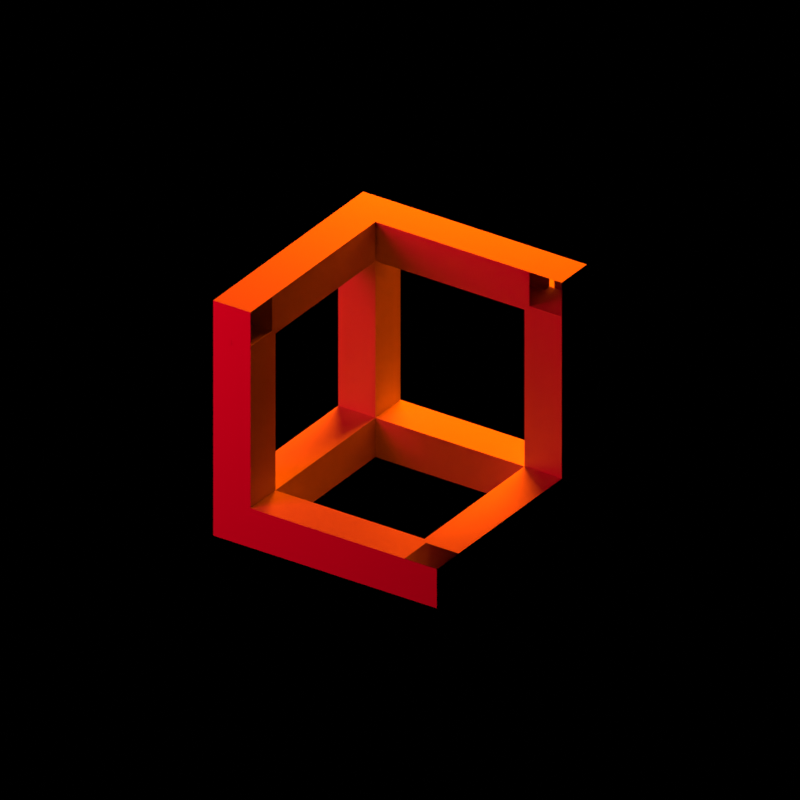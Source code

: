 # Source: supertag.blend  (saved by Blender 2.81.16; exported with 4.5.12 LTS)
import bpy
from mathutils import Matrix  # noqa: F401  (used for matrix-valued properties, if any)

bpy.ops.wm.read_factory_settings(use_empty=True)
scene = bpy.context.scene
scene.name = 'Scene'

# ---- collections
col_front_collection = bpy.data.collections.new('Front Collection'); scene.collection.children.link(col_front_collection)
col_back_collection = bpy.data.collections.new('Back Collection'); scene.collection.children.link(col_back_collection)
col_middle_collection = bpy.data.collections.new('Middle Collection'); scene.collection.children.link(col_middle_collection)
col_pillars = bpy.data.collections.new('Pillars'); scene.collection.children.link(col_pillars)
col_pillars.hide_render = True
col_joints = bpy.data.collections.new('Joints'); scene.collection.children.link(col_joints)
col_joints.hide_render = True

# ---- materials (node trees are filled in below, after node groups)
mat_material = bpy.data.materials.new('Material')

# ---- material node trees
mat_material.use_nodes = True; mat_material.node_tree.nodes.clear()
_N = mat_material.node_tree.nodes; _L = mat_material.node_tree.links
n0 = _N.new('ShaderNodeOutputMaterial'); n0.name = 'Material Output'; n0.location = (324, 281)
n1 = _N.new('ShaderNodeBsdfPrincipled'); n1.name = 'Principled BSDF'; n1.location = (34, 281)
n1.distribution = 'GGX'
n1.subsurface_method = 'BURLEY'
n1.inputs[2].default_value = 0.6864
n1.inputs[3].default_value = 1.45
n1.inputs[27].default_value = (0.0, 0.0, 0.0, 1.0)
n1.inputs[28].default_value = 1.0
_L.new(n1.outputs[0], n0.inputs[0])
n0.is_active_output = True

# ---- world
world_world = bpy.data.worlds.new('World'); scene.world = world_world
world_world.use_nodes = True; world_world.node_tree.nodes.clear()
_N = world_world.node_tree.nodes; _L = world_world.node_tree.links
n0 = _N.new('ShaderNodeOutputWorld'); n0.name = 'World Output'; n0.location = (653, 300)
n1 = _N.new('ShaderNodeBackground'); n1.name = 'Background'; n1.location = (385, 288)
n1.inputs[0].default_value = (0.0, 0.0, 0.0, 1.0)
_L.new(n1.outputs[0], n0.inputs[0])
n0.is_active_output = True
world_world.color = (0.05088, 0.05088, 0.05088)
world_world.use_sun_shadow = False
world_world.sun_shadow_jitter_overblur = 0.0

# ---- cameras
cam_camera = bpy.data.cameras.new('Camera')
cam_camera.type = 'ORTHO'
cam_camera.clip_start = 1.2
cam_camera.clip_end = 100.0
cam_camera.lens = 171.3
cam_camera.ortho_scale = 7.314
cam_camera.show_limits = True
cam_camera.lens_unit = 'FOV'

# ---- lights
light_light_001 = bpy.data.lights.new('Light.001', 'AREA')
light_light_001.color = (1.0, 0.09068, 0.0)
light_light_001.transmission_factor = 0.0
light_light_001.energy = 899.3
light_light_001.shadow_soft_size = 5.0
light_light_001.shadow_maximum_resolution = 0.003
light_light_001.use_absolute_resolution = True
light_light_001.shape = 'DISK'
light_light_001.size = 5.0
light_light_001.size_y = 5.0
light_light_000 = bpy.data.lights.new('Light.000', 'AREA')
light_light_000.color = (1.0, 0.0, 0.01681)
light_light_000.transmission_factor = 0.0
light_light_000.energy = 346.0
light_light_000.shadow_soft_size = 5.0
light_light_000.shadow_maximum_resolution = 0.003
light_light_000.use_absolute_resolution = True
light_light_000.shape = 'DISK'
light_light_000.size = 5.0
light_light_000.size_y = 5.0

# ---- meshes
me_joint = bpy.data.meshes.new('Joint')
me_joint.from_pydata([(-1.0, -1.0, -1.0), (-1.0, -1.0, 1.0), (-1.0, 1.0, -1.0), (-1.0, 1.0, 1.0), (1.0, -1.0, -1.0), (1.0, 1.0, -1.0), (1.0, 1.0, 1.0)], [], [(0, 1, 3, 2), (2, 3, 6, 5), (2, 5, 4, 0)])
_uv = me_joint.uv_layers.new(name='UVMap')
_uv.uv.foreach_set('vector', [0.375, 0.0, 0.625, 0.0, 0.625, 0.25, 0.375, 0.25, 0.375, 0.25, 0.625, 0.25, 0.625, 0.5, 0.375, 0.5, 0.125, 0.5, 0.375, 0.5, 0.375, 0.75, 0.125, 0.75])
me_joint.materials.append(mat_material)
me_joint.use_remesh_fix_poles = True
me_joint.use_remesh_preserve_attributes = False
me_joint.use_mirror_vertex_groups = False
me_joint.update()
me_pillar = bpy.data.meshes.new('Pillar')
me_pillar.from_pydata([(-1.0, -1.0, -4.26), (-1.0, 1.0, -4.26), (1.0, -1.0, -4.26), (1.0, 1.0, -4.26), (1.0, 1.0, 4.26), (-1.0, 1.0, 4.26), (-1.0, -1.0, 4.26), (1.0, -1.0, 4.26)], [], [(4, 5, 6, 7), (1, 5, 4, 3), (0, 6, 5, 1), (2, 7, 6, 0), (3, 4, 7, 2)])
_uv = me_pillar.uv_layers.new(name='UVMap')
_uv.uv.foreach_set('vector', [0.625, 0.5, 0.875, 0.5, 0.875, 0.75, 0.625, 0.75, 0.875, 0.5, 0.875, 0.5, 0.625, 0.5, 0.625, 0.5, 0.875, 0.75, 0.875, 0.75, 0.875, 0.5, 0.875, 0.5, 0.625, 0.75, 0.625, 0.75, 0.875, 0.75, 0.875, 0.75, 0.625, 0.5, 0.625, 0.5, 0.625, 0.75, 0.625, 0.75])
me_pillar.materials.append(mat_material)
me_pillar.use_remesh_fix_poles = True
me_pillar.use_remesh_preserve_attributes = False
me_pillar.use_mirror_vertex_groups = False
me_pillar.update()

# ---- objects
ob_cuberotator = bpy.data.objects.new('CubeRotator', None)
ob_camera = bpy.data.objects.new('Camera', cam_camera)
ob_empty = bpy.data.objects.new('Empty', None)
ob_light_001 = bpy.data.objects.new('Light.001', light_light_001)
ob_light_000 = bpy.data.objects.new('Light.000', light_light_000)
ob_joint_007 = bpy.data.objects.new('Joint.007', me_joint)
ob_pillar_010 = bpy.data.objects.new('Pillar.010', me_pillar)
ob_pillar_007 = bpy.data.objects.new('Pillar.007', me_pillar)
ob_pillar_008 = bpy.data.objects.new('Pillar.008', me_pillar)
ob_joint_002 = bpy.data.objects.new('Joint.002', me_joint)
ob_pillar_006 = bpy.data.objects.new('Pillar.006', me_pillar)
ob_pillar_005 = bpy.data.objects.new('Pillar.005', me_pillar)
ob_pillar = bpy.data.objects.new('Pillar', me_pillar)
ob_joint_004 = bpy.data.objects.new('Joint.004', me_joint)
ob_joint_005 = bpy.data.objects.new('Joint.005', me_joint)
ob_joint_003 = bpy.data.objects.new('Joint.003', me_joint)
ob_joint_006 = bpy.data.objects.new('Joint.006', me_joint)
ob_joint = bpy.data.objects.new('Joint', me_joint)
ob_joint_001 = bpy.data.objects.new('Joint.001', me_joint)
ob_pillar_002 = bpy.data.objects.new('Pillar.002', me_pillar)
ob_pillar_001 = bpy.data.objects.new('Pillar.001', me_pillar)
ob_pillar_004 = bpy.data.objects.new('Pillar.004', me_pillar)
ob_pillar_011 = bpy.data.objects.new('Pillar.011', me_pillar)
ob_pillar_003 = bpy.data.objects.new('Pillar.003', me_pillar)
ob_pillar_009 = bpy.data.objects.new('Pillar.009', me_pillar)

# ---- transforms, parenting, visibility, modifiers, constraints
ob_cuberotator.location = (0.0, 0.0, 0.0)
ob_cuberotator.scale = (0.8827, 0.8827, 0.8827)
ob_cuberotator.empty_display_type = 'SPHERE'
ob_cuberotator.empty_display_size = 2.75
ob_cuberotator.lineart.crease_threshold = 0.0
ob_camera.location = (19.99, 13.41, 13.4)
ob_camera.rotation_euler = (1.571, -0.0, 0.0)
ob_camera.lock_rotations_4d = False
ob_camera.empty_display_type = 'ARROWS'
ob_camera.color = (0.0, 0.0, 0.0, 0.0)
ob_camera.display_type = 'WIRE'
ob_camera.lineart.crease_threshold = 0.0
_c = ob_camera.constraints.new('TRACK_TO'); _c.name = 'Track To'
_c.target = ob_empty
ob_empty.location = (0.0, 0.0, 0.0)
ob_empty.lineart.crease_threshold = 0.0
ob_light_001.location = (-5.053, -1.814, 2.911)
ob_light_001.rotation_euler = (0.6503, 0.05522, 1.866)
ob_light_001.lock_rotations_4d = False
ob_light_001.empty_display_type = 'ARROWS'
ob_light_001.color = (0.0, 0.0, 0.0, 0.0)
ob_light_001.lineart.crease_threshold = 0.0
_c = ob_light_001.constraints.new('TRACK_TO'); _c.name = 'Track To'
_c.target = ob_empty
ob_light_000.location = (7.579, -4.906, 3.493)
ob_light_000.rotation_euler = (0.6503, 0.05522, 1.866)
ob_light_000.lock_rotations_4d = False
ob_light_000.empty_display_type = 'ARROWS'
ob_light_000.color = (0.0, 0.0, 0.0, 0.0)
ob_light_000.lineart.crease_threshold = 0.0
_c = ob_light_000.constraints.new('TRACK_TO'); _c.name = 'Track To'
_c.target = ob_empty
ob_joint_007.parent = ob_cuberotator
ob_joint_007.matrix_parent_inverse = Matrix(((0.2323, -0.0, 0.0, -1.161), (-0.0, 0.2323, -0.0, -4.646), (0.0, -0.0, 0.2323, -1.161), (-0.0, 0.0, -0.0, 1.0)))
ob_joint_007.location = (0.0, 15.0, 0.0)
ob_joint_007.rotation_euler = (1.571, 3.142, 3.142)
ob_joint_007.lineart.crease_threshold = 0.0
ob_pillar_010.parent = ob_cuberotator
ob_pillar_010.matrix_parent_inverse = Matrix(((0.2323, -0.0, 0.0, -1.161), (-0.0, 0.2323, -0.0, -4.646), (0.0, -0.0, 0.2323, -1.161), (-0.0, 0.0, -0.0, 1.0)))
ob_pillar_010.location = (1.743e-06, 20.0, 6.459e-09)
ob_pillar_010.rotation_euler = (1.571, -3.258e-07, 2.384e-07)
ob_pillar_010.lineart.crease_threshold = 0.0
ob_pillar_007.parent = ob_cuberotator
ob_pillar_007.matrix_parent_inverse = Matrix(((0.2323, -0.0, 0.0, -1.161), (-0.0, 0.2323, -0.0, -4.646), (0.0, -0.0, 0.2323, -1.161), (-0.0, 0.0, -0.0, 1.0)))
ob_pillar_007.location = (1.909e-06, 15.0, 5.0)
ob_pillar_007.lineart.crease_threshold = 0.0
ob_pillar_008.parent = ob_cuberotator
ob_pillar_008.matrix_parent_inverse = Matrix(((0.2323, -0.0, 0.0, -1.161), (-0.0, 0.2323, -0.0, -4.646), (0.0, -0.0, 0.2323, -1.161), (-0.0, 0.0, -0.0, 1.0)))
ob_pillar_008.location = (5.0, 15.0, 1.909e-06)
ob_pillar_008.rotation_euler = (-0.0, 1.571, 0.0)
ob_pillar_008.lineart.crease_threshold = 0.0
ob_joint_002.parent = ob_cuberotator
ob_joint_002.matrix_parent_inverse = Matrix(((0.2323, -0.0, 0.0, -1.161), (-0.0, 0.2323, -0.0, -4.646), (0.0, -0.0, 0.2323, -1.161), (-0.0, 0.0, -0.0, 1.0)))
ob_joint_002.location = (10.0, 25.0, 10.0)
ob_joint_002.rotation_euler = (1.571, -3.258e-07, -1.571)
ob_joint_002.lineart.crease_threshold = 0.0
ob_pillar_006.parent = ob_cuberotator
ob_pillar_006.matrix_parent_inverse = Matrix(((0.2323, -0.0, 0.0, -1.161), (-0.0, 0.2323, -0.0, -4.646), (0.0, -0.0, 0.2323, -1.161), (-0.0, 0.0, -0.0, 1.0)))
ob_pillar_006.location = (10.0, 25.0, 5.0)
ob_pillar_006.lineart.crease_threshold = 0.0
ob_pillar_005.parent = ob_cuberotator
ob_pillar_005.matrix_parent_inverse = Matrix(((0.2323, -0.0, 0.0, -1.161), (-0.0, 0.2323, -0.0, -4.646), (0.0, -0.0, 0.2323, -1.161), (-0.0, 0.0, -0.0, 1.0)))
ob_pillar_005.location = (5.0, 25.0, 10.0)
ob_pillar_005.rotation_euler = (1.571, -3.258e-07, -1.571)
ob_pillar_005.lineart.crease_threshold = 0.0
ob_pillar.parent = ob_cuberotator
ob_pillar.matrix_parent_inverse = Matrix(((0.2323, -0.0, 0.0, -1.161), (-0.0, 0.2323, -0.0, -4.646), (0.0, -0.0, 0.2323, -1.161), (-0.0, 0.0, -0.0, 1.0)))
ob_pillar.location = (10.0, 20.0, 10.0)
ob_pillar.rotation_euler = (1.571, -3.258e-07, 3.142)
ob_pillar.lineart.crease_threshold = 0.0
ob_joint_004.parent = ob_cuberotator
ob_joint_004.matrix_parent_inverse = Matrix(((0.2323, -0.0, 0.0, -1.161), (-0.0, 0.2323, -0.0, -4.646), (0.0, -0.0, 0.2323, -1.161), (-0.0, 0.0, -0.0, 1.0)))
ob_joint_004.location = (10.0, 15.0, 0.0)
ob_joint_004.rotation_euler = (4.712, 3.258e-07, 1.571)
ob_joint_004.lineart.crease_threshold = 0.0
ob_joint_005.parent = ob_cuberotator
ob_joint_005.matrix_parent_inverse = Matrix(((0.2323, -0.0, 0.0, -1.161), (-0.0, 0.2323, -0.0, -4.646), (0.0, -0.0, 0.2323, -1.161), (-0.0, 0.0, -0.0, 1.0)))
ob_joint_005.location = (0.0, 25.0, 0.0)
ob_joint_005.rotation_euler = (-1.571, 3.258e-07, -1.571)
ob_joint_005.lineart.crease_threshold = 0.0
ob_joint_003.parent = ob_cuberotator
ob_joint_003.matrix_parent_inverse = Matrix(((0.2323, -0.0, 0.0, -1.161), (-0.0, 0.2323, -0.0, -4.646), (0.0, -0.0, 0.2323, -1.161), (-0.0, 0.0, -0.0, 1.0)))
ob_joint_003.location = (0.0, 15.0, 10.0)
ob_joint_003.rotation_euler = (1.571, -3.258e-07, 1.571)
ob_joint_003.lineart.crease_threshold = 0.0
ob_joint_006.parent = ob_cuberotator
ob_joint_006.matrix_parent_inverse = Matrix(((0.2323, -0.0, 0.0, -1.161), (-0.0, 0.2323, -0.0, -4.646), (0.0, -0.0, 0.2323, -1.161), (-0.0, 0.0, -0.0, 1.0)))
ob_joint_006.location = (10.0, 25.0, 0.0)
ob_joint_006.rotation_euler = (-1.571, 1.748e-07, 3.142)
ob_joint_006.lineart.crease_threshold = 0.0
ob_joint.parent = ob_cuberotator
ob_joint.matrix_parent_inverse = Matrix(((0.2323, -0.0, 0.0, -1.161), (-0.0, 0.2323, -0.0, -4.646), (0.0, -0.0, 0.2323, -1.161), (-0.0, 0.0, -0.0, 1.0)))
ob_joint.location = (10.0, 15.0, 10.0)
ob_joint.rotation_euler = (1.571, -3.258e-07, 3.142)
ob_joint.lineart.crease_threshold = 0.0
ob_joint_001.parent = ob_cuberotator
ob_joint_001.matrix_parent_inverse = Matrix(((0.2323, -0.0, 0.0, -1.161), (-0.0, 0.2323, -0.0, -4.646), (0.0, -0.0, 0.2323, -1.161), (-0.0, 0.0, -0.0, 1.0)))
ob_joint_001.location = (0.0, 25.0, 10.0)
ob_joint_001.rotation_euler = (1.571, -3.258e-07, 2.384e-07)
ob_joint_001.lineart.crease_threshold = 0.0
ob_pillar_002.parent = ob_cuberotator
ob_pillar_002.matrix_parent_inverse = Matrix(((0.2323, -0.0, 0.0, -1.161), (-0.0, 0.2323, -0.0, -4.646), (0.0, -0.0, 0.2323, -1.161), (-0.0, 0.0, -0.0, 1.0)))
ob_pillar_002.location = (10.0, 15.0, 5.0)
ob_pillar_002.lineart.crease_threshold = 0.0
ob_pillar_001.parent = ob_cuberotator
ob_pillar_001.matrix_parent_inverse = Matrix(((0.2323, -0.0, 0.0, -1.161), (-0.0, 0.2323, -0.0, -4.646), (0.0, -0.0, 0.2323, -1.161), (-0.0, 0.0, -0.0, 1.0)))
ob_pillar_001.location = (5.0, 15.0, 10.0)
ob_pillar_001.rotation_euler = (-0.0, 1.571, 0.0)
ob_pillar_001.lineart.crease_threshold = 0.0
ob_pillar_004.parent = ob_cuberotator
ob_pillar_004.matrix_parent_inverse = Matrix(((0.2323, -0.0, 0.0, -1.161), (-0.0, 0.2323, -0.0, -4.646), (0.0, -0.0, 0.2323, -1.161), (-0.0, 0.0, -0.0, 1.0)))
ob_pillar_004.location = (1.909e-06, 25.0, 5.0)
ob_pillar_004.lineart.crease_threshold = 0.0
ob_pillar_011.parent = ob_cuberotator
ob_pillar_011.matrix_parent_inverse = Matrix(((0.2323, -0.0, 0.0, -1.161), (-0.0, 0.2323, -0.0, -4.646), (0.0, -0.0, 0.2323, -1.161), (-0.0, 0.0, -0.0, 1.0)))
ob_pillar_011.location = (5.0, 25.0, 6.459e-09)
ob_pillar_011.rotation_euler = (1.571, -3.258e-07, -1.571)
ob_pillar_011.lineart.crease_threshold = 0.0
ob_pillar_003.parent = ob_cuberotator
ob_pillar_003.matrix_parent_inverse = Matrix(((0.2323, -0.0, 0.0, -1.161), (-0.0, 0.2323, -0.0, -4.646), (0.0, -0.0, 0.2323, -1.161), (-0.0, 0.0, -0.0, 1.0)))
ob_pillar_003.location = (1.743e-06, 20.0, 10.0)
ob_pillar_003.rotation_euler = (1.571, -3.258e-07, 2.384e-07)
ob_pillar_003.lineart.crease_threshold = 0.0
ob_pillar_009.parent = ob_cuberotator
ob_pillar_009.matrix_parent_inverse = Matrix(((0.2323, -0.0, 0.0, -1.161), (-0.0, 0.2323, -0.0, -4.646), (0.0, -0.0, 0.2323, -1.161), (-0.0, 0.0, -0.0, 1.0)))
ob_pillar_009.location = (10.0, 20.0, 6.459e-09)
ob_pillar_009.rotation_euler = (1.571, -3.258e-07, 3.142)
ob_pillar_009.lineart.crease_threshold = 0.0

# ---- collection membership
scene.collection.objects.link(ob_cuberotator)
scene.collection.objects.link(ob_camera)
scene.collection.objects.link(ob_empty)
scene.collection.objects.link(ob_light_001)
scene.collection.objects.link(ob_light_000)
col_front_collection.objects.link(ob_joint_007)
col_front_collection.objects.link(ob_pillar_010)
col_front_collection.objects.link(ob_pillar_007)
col_front_collection.objects.link(ob_pillar_008)
col_back_collection.objects.link(ob_joint_002)
col_back_collection.objects.link(ob_pillar_006)
col_back_collection.objects.link(ob_pillar_005)
col_back_collection.objects.link(ob_pillar)
col_middle_collection.objects.link(ob_joint_004)
col_middle_collection.objects.link(ob_joint_005)
col_middle_collection.objects.link(ob_joint_003)
col_middle_collection.objects.link(ob_joint_006)
col_middle_collection.objects.link(ob_joint)
col_middle_collection.objects.link(ob_joint_001)
col_middle_collection.objects.link(ob_pillar_002)
col_middle_collection.objects.link(ob_pillar_001)
col_middle_collection.objects.link(ob_pillar_004)
col_middle_collection.objects.link(ob_pillar_011)
col_middle_collection.objects.link(ob_pillar_003)
col_middle_collection.objects.link(ob_pillar_009)
col_pillars.objects.link(ob_pillar_001)
col_pillars.objects.link(ob_pillar_002)
col_pillars.objects.link(ob_pillar_003)
col_pillars.objects.link(ob_pillar_004)
col_pillars.objects.link(ob_pillar_005)
col_pillars.objects.link(ob_pillar_006)
col_pillars.objects.link(ob_pillar_007)
col_pillars.objects.link(ob_pillar_008)
col_pillars.objects.link(ob_pillar_009)
col_pillars.objects.link(ob_pillar_010)
col_pillars.objects.link(ob_pillar_011)
col_pillars.objects.link(ob_pillar)
col_joints.objects.link(ob_joint_001)
col_joints.objects.link(ob_joint_002)
col_joints.objects.link(ob_joint_003)
col_joints.objects.link(ob_joint_004)
col_joints.objects.link(ob_joint_005)
col_joints.objects.link(ob_joint_006)
col_joints.objects.link(ob_joint_007)
col_joints.objects.link(ob_joint)
def _layer_coll(name, lc=None):
    lc = lc or bpy.context.view_layer.layer_collection
    for c in lc.children:
        if c.name == name: return c
        r = _layer_coll(name, c)
        if r: return r
_layer_coll('Back Collection').exclude = True

# ---- scene / render settings (as saved in the file)
scene.camera = ob_camera
scene.frame_start = 1; scene.frame_end = 150; scene.frame_set(1)
scene.render.engine = 'CYCLES'
scene.render.image_settings.color_depth = '16'
scene.render.resolution_x = 1080
scene.render.fps = 30
scene.render.film_transparent = True
scene.render.use_motion_blur = True
scene.render.motion_blur_shutter = 1.0
scene.cycles.use_denoising = False
scene.cycles.samples = 200
scene.cycles.sampling_pattern = 'TABULATED_SOBOL'
scene.cycles.use_adaptive_sampling = False
scene.cycles.use_light_tree = False
scene.view_settings.look = 'Medium High Contrast'
scene.view_settings.view_transform = 'Standard'
scene.view_settings.exposure = 0.6944
bpy.context.view_layer.update()

